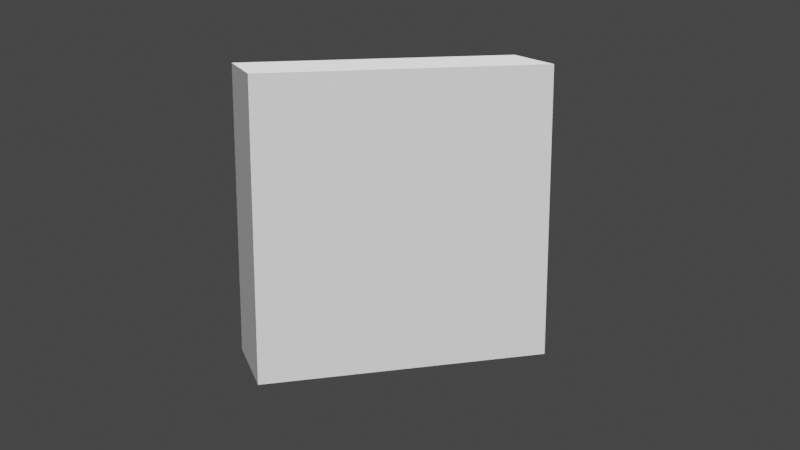 # Source: Button.blend  (saved by Blender 3.6.11; exported with 4.5.12 LTS)
import bpy
from mathutils import Matrix  # noqa: F401  (used for matrix-valued properties, if any)

bpy.ops.wm.read_factory_settings(use_empty=True)
scene = bpy.context.scene
scene.name = 'Scene'

# ---- collections
col_collection = bpy.data.collections.new('Collection'); scene.collection.children.link(col_collection)

# ---- materials (node trees are filled in below, after node groups)
mat_material = bpy.data.materials.new('Material')
mat_material.alpha_threshold = 0.0
mat_material.use_transparent_shadow = False
mat_material.roughness = 0.5
mat_material.line_color = (0.0, 0.0, 0.0, 1.0)

# ---- material node trees
mat_material.use_nodes = True; mat_material.node_tree.nodes.clear()
_N = mat_material.node_tree.nodes; _L = mat_material.node_tree.links
n0 = _N.new('ShaderNodeOutputMaterial'); n0.name = 'Material Output'; n0.location = (300, 300)
n1 = _N.new('ShaderNodeBsdfPrincipled'); n1.name = 'Principled BSDF'; n1.location = (10, 300)
n1.distribution = 'GGX'
n1.subsurface_method = 'RANDOM_WALK_SKIN'
n1.inputs[3].default_value = 1.45
n1.inputs[27].default_value = (0.0, 0.0, 0.0, 1.0)
n1.inputs[28].default_value = 1.0
_L.new(n1.outputs[0], n0.inputs[0])
n0.is_active_output = True

# ---- world
world_world = bpy.data.worlds.new('World'); scene.world = world_world
world_world.use_nodes = True; world_world.node_tree.nodes.clear()
_N = world_world.node_tree.nodes; _L = world_world.node_tree.links
n0 = _N.new('ShaderNodeOutputWorld'); n0.name = 'World Output'; n0.location = (300, 300)
n1 = _N.new('ShaderNodeBackground'); n1.name = 'Background'; n1.location = (10, 300)
n1.inputs[0].default_value = (0.05088, 0.05088, 0.05088, 1.0)
_L.new(n1.outputs[0], n0.inputs[0])
n0.is_active_output = True
world_world.color = (0.05088, 0.05088, 0.05088)
world_world.use_sun_shadow = False
world_world.sun_shadow_jitter_overblur = 0.0

# ---- cameras
cam_camera = bpy.data.cameras.new('Camera')
cam_camera.clip_end = 100.0
cam_camera.ortho_scale = 7.314

# ---- lights
light_sun = bpy.data.lights.new('Sun', 'SUN')
light_sun.transmission_factor = 0.0
light_sun.angle = 1.261
light_sun.energy = 5.96

# ---- meshes
me_cube = bpy.data.meshes.new('Cube')
me_cube.from_pydata([(5.053, 1.0, 1.0), (5.053, 1.0, -1.0), (5.053, -1.0, 1.0), (5.053, -1.0, -1.0), (-1.0, 1.0, 1.0), (-1.0, 1.0, -1.0), (-1.0, -1.0, 1.0), (-1.0, -1.0, -1.0)], [], [(0, 4, 6, 2), (3, 2, 6, 7), (7, 6, 4, 5), (5, 1, 3, 7), (1, 0, 2, 3), (5, 4, 0, 1)])
_uv = me_cube.uv_layers.new(name='UVMap')
_uv.uv.foreach_set('vector', [0.625, 0.5, 0.875, 0.5, 0.875, 0.75, 0.625, 0.75, 0.375, 0.75, 0.625, 0.75, 0.625, 1.0, 0.375, 1.0, 0.375, 0.0, 0.625, 0.0, 0.625, 0.25, 0.375, 0.25, 0.125, 0.5, 0.375, 0.5, 0.375, 0.75, 0.125, 0.75, 0.375, 0.5, 0.625, 0.5, 0.625, 0.75, 0.375, 0.75, 0.375, 0.25, 0.625, 0.25, 0.625, 0.5, 0.375, 0.5])
me_cube.materials.append(mat_material)
me_cube.use_mirror_vertex_groups = False
me_cube.update()

# ---- objects
ob_cube = bpy.data.objects.new('Cube', me_cube)
ob_camera = bpy.data.objects.new('Camera', cam_camera)
ob_sun = bpy.data.objects.new('Sun', light_sun)

# ---- transforms, parenting, visibility, modifiers, constraints
ob_cube.location = (0.0, 0.0, 0.0)
ob_cube.scale = (0.1121, 1.0, 1.0)
ob_cube.lock_rotations_4d = False
ob_cube.empty_display_type = 'ARROWS'
ob_cube.lineart.crease_threshold = 0.0
ob_camera.location = (7.254, -2.018, 1.729)
ob_camera.rotation_euler = (1.327, -4.941e-06, 1.284)
ob_camera.lock_rotations_4d = False
ob_camera.empty_display_type = 'ARROWS'
ob_camera.color = (0.0, 0.0, 0.0, 0.0)
ob_camera.display_type = 'WIRE'
ob_camera.lineart.crease_threshold = 0.0
ob_sun.location = (1.569, 10.43, 1.451)
ob_sun.rotation_euler = (0.2405, -0.4165, 2.781)

# ---- collection membership
col_collection.objects.link(ob_cube)
col_collection.objects.link(ob_camera)
col_collection.objects.link(ob_sun)

# ---- scene / render settings (as saved in the file)
scene.camera = ob_camera
scene.frame_start = 1; scene.frame_end = 250; scene.frame_set(1)
scene.render.engine = 'BLENDER_EEVEE_NEXT'
scene.render.film_transparent = True
scene.cycles.sampling_pattern = 'TABULATED_SOBOL'
scene.view_settings.view_transform = 'Filmic'
bpy.context.view_layer.update()
